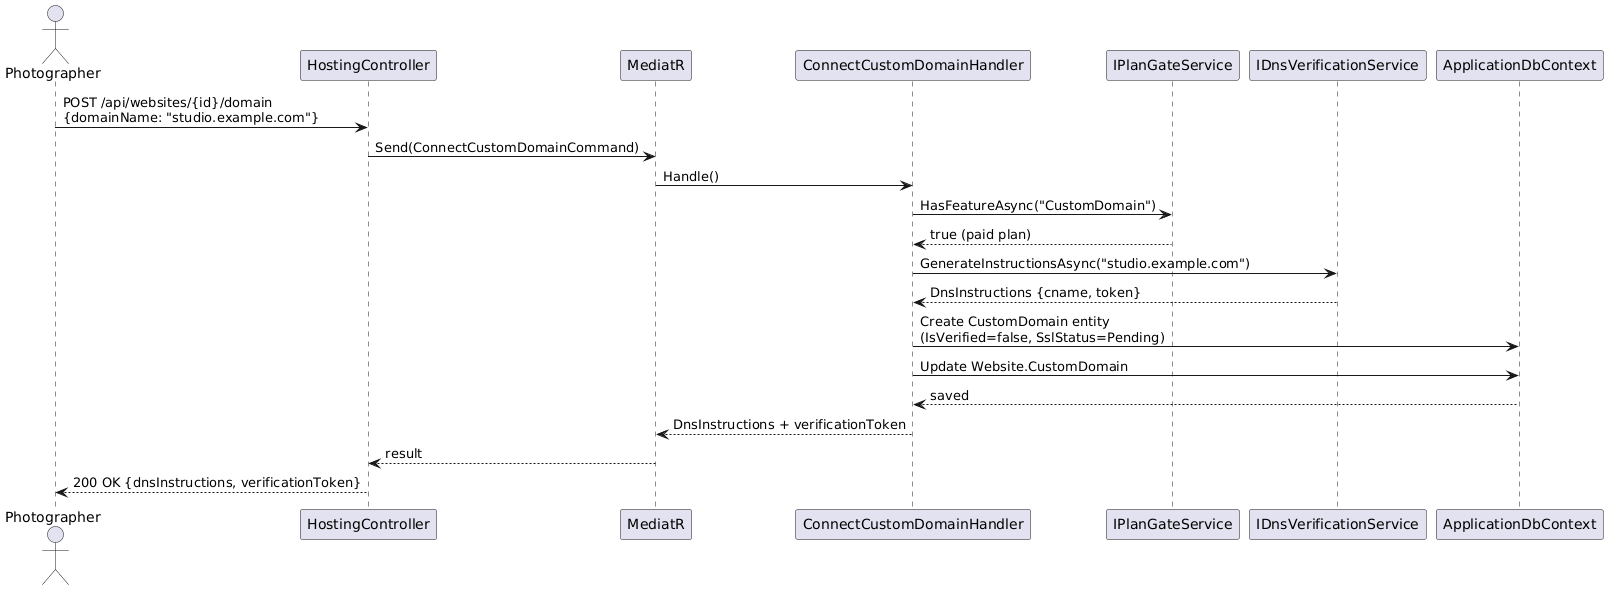

The diagram above was rendered by PlantUML. Its source (embedded in the PNG):
@startuml
actor Photographer as P
participant "HostingController" as HC
participant "MediatR" as M
participant "ConnectCustomDomainHandler" as CH
participant "IPlanGateService" as PG
participant "IDnsVerificationService" as DNS
participant "ApplicationDbContext" as DB

P -> HC : POST /api/websites/{id}/domain\n{domainName: "studio.example.com"}
HC -> M : Send(ConnectCustomDomainCommand)
M -> CH : Handle()
CH -> PG : HasFeatureAsync("CustomDomain")
PG --> CH : true (paid plan)
CH -> DNS : GenerateInstructionsAsync("studio.example.com")
DNS --> CH : DnsInstructions {cname, token}
CH -> DB : Create CustomDomain entity\n(IsVerified=false, SslStatus=Pending)
CH -> DB : Update Website.CustomDomain
DB --> CH : saved
CH --> M : DnsInstructions + verificationToken
M --> HC : result
HC --> P : 200 OK {dnsInstructions, verificationToken}
@enduml